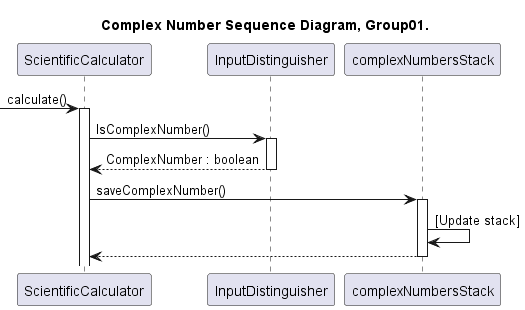

The diagram above was rendered by PlantUML. Its source (embedded in the PNG):
@startuml SequenceDiagram

title Complex Number Sequence Diagram, Group01.

participant ScientificCalculator as calc
participant InputDistinguisher as input
participant complexNumbersStack as num_stack


-> calc:calculate()
activate calc

calc -> input : IsComplexNumber()
activate input
input --> calc : ComplexNumber : boolean
deactivate input

calc -> num_stack : saveComplexNumber()
activate num_stack
num_stack -> num_stack : [Update stack]
num_stack --> calc
deactivate num_stack

@enduml